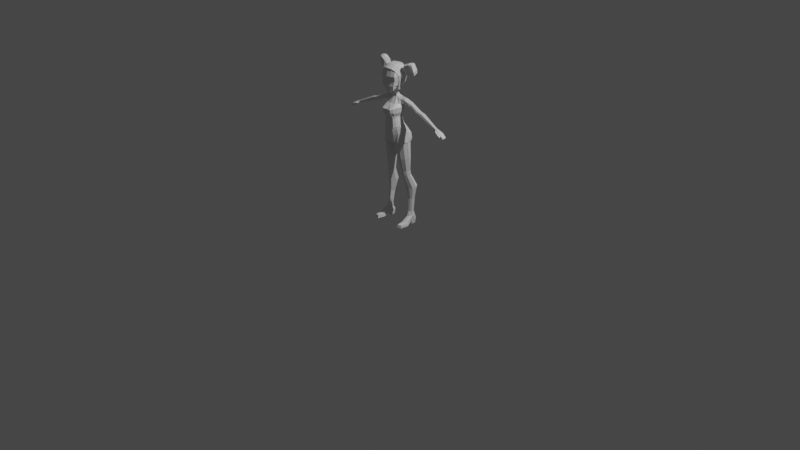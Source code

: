 # Source: basefemale.blend  (saved by Blender 3.2.14; exported with 4.5.12 LTS)
import bpy
from mathutils import Matrix  # noqa: F401  (used for matrix-valued properties, if any)

bpy.ops.wm.read_factory_settings(use_empty=True)
scene = bpy.context.scene
scene.name = 'Scene'

# ---- collections
col_collection = bpy.data.collections.new('Collection'); scene.collection.children.link(col_collection)
col_femaleimgref = bpy.data.collections.new('femaleimgref'); scene.collection.children.link(col_femaleimgref)

# ---- materials (node trees are filled in below, after node groups)
mat_material_001 = bpy.data.materials.new('Material.001')
mat_material_001.alpha_threshold = 0.0
mat_material_001.use_transparent_shadow = False
mat_material_001.line_color = (0.0, 0.0, 0.0, 1.0)

# ---- material node trees
mat_material_001.use_nodes = True; mat_material_001.node_tree.nodes.clear()
_N = mat_material_001.node_tree.nodes; _L = mat_material_001.node_tree.links
n0 = _N.new('ShaderNodeOutputMaterial'); n0.name = 'Material Output'; n0.location = (300, 300)
n1 = _N.new('ShaderNodeBsdfPrincipled'); n1.name = 'Principled BSDF'; n1.location = (10, 300)
n1.distribution = 'GGX'
n1.subsurface_method = 'RANDOM_WALK_SKIN'
n1.inputs[2].default_value = 0.4
n1.inputs[3].default_value = 1.45
n1.inputs[27].default_value = (0.0, 0.0, 0.0, 1.0)
n1.inputs[28].default_value = 1.0
_L.new(n1.outputs[0], n0.inputs[0])
n0.is_active_output = True

# ---- world
world_world = bpy.data.worlds.new('World'); scene.world = world_world
world_world.use_nodes = True; world_world.node_tree.nodes.clear()
_N = world_world.node_tree.nodes; _L = world_world.node_tree.links
n0 = _N.new('ShaderNodeOutputWorld'); n0.name = 'World Output'; n0.location = (300, 300)
n1 = _N.new('ShaderNodeBackground'); n1.name = 'Background'; n1.location = (10, 300)
n1.inputs[0].default_value = (0.05088, 0.05088, 0.05088, 1.0)
_L.new(n1.outputs[0], n0.inputs[0])
n0.is_active_output = True
world_world.color = (0.05088, 0.05088, 0.05088)
world_world.use_sun_shadow = False
world_world.sun_shadow_jitter_overblur = 0.0

# ---- cameras
cam_camera = bpy.data.cameras.new('Camera')
cam_camera.clip_end = 100.0
cam_camera.ortho_scale = 7.314

# ---- lights
light_light = bpy.data.lights.new('Light', 'POINT')
light_light.transmission_factor = 0.0
light_light.energy = 1000.0
light_light.shadow_soft_size = 0.1
light_light.shadow_maximum_resolution = 0.006
light_light.use_absolute_resolution = True

# ---- meshes
me_cube_001 = bpy.data.meshes.new('Cube.001')
me_cube_001.from_pydata([(0.6238, -0.01714, 0.3715), (0.4258, -0.1922, -0.7531), (0.6054, -0.2831, 0.3103), (0.439, -0.605, -0.7726), (0.0, -0.04894, -0.796), (0.0, -0.4471, 0.4286), (0.0, -0.8616, -0.8266), (0.0, -0.08623, 0.5121), (0.5638, -0.1069, -0.2548), (0.5492, -0.7153, -0.1758), (0.0, -1.055, -0.2787), (0.0, 0.04987, -0.3871), (0.5757, 0.095, -0.05397), (0.5329, -0.3136, -0.0005202), (0.0, -0.7317, 0.03925), (0.0, 0.1073, -0.1006), (0.3163, -0.861, -0.8203), (0.2026, -0.1156, 0.5255), (0.312, -0.06615, -0.7797), (0.21, -0.4066, 0.4547), (0.3206, -1.1, -0.2721), (0.333, 0.03041, -0.3558), (0.3402, -0.6728, 0.0276), (0.3391, 0.09398, -0.1018), (0.3062, -0.8676, -1.666), (0.6888, -0.4932, -1.521), (0.6627, 0.03679, -1.492), (0.2859, 0.165, -1.527), (0.0, 0.1688, -1.572), (0.0, -0.9168, -1.698), (0.3193, -0.8098, -2.013), (0.78, -0.4123, -1.829), (0.7722, 0.3105, -1.95), (0.3118, 0.4304, -2.04), (0.0, 0.4023, -2.033), (0.0, -0.8551, -2.031), (0.3116, -0.721, -2.552), (0.8283, -0.4106, -2.277), (0.8024, 0.3553, -2.307), (0.2203, 0.428, -2.447), (0.0, 0.3806, -2.47), (0.0, -0.6734, -2.567), (0.1579, -0.4815, 0.8276), (0.0, -0.4665, 0.7935), (0.0, -0.1494, 0.8423), (0.1292, -0.1916, 0.8452), (0.3032, -0.8276, 0.9046), (0.0, -0.9417, 0.8029), (0.5048, -0.8345, 2.186), (0.0, -0.9321, 2.292), (0.543, -0.3641, 1.436), (0.6115, -0.3265, 1.599), (0.4707, -0.9414, 1.23), (0.5694, -0.9337, 1.861), (0.5377, -0.8736, 1.591), (0.0, -1.056, 1.213), (0.0, -1.067, 1.845), (0.0, -1.003, 1.567), (0.8256, -0.02177, 0.3489), (0.8204, -0.2892, 0.2652), (0.7888, 0.03443, 0.1036), (0.7832, -0.295, 0.09264), (1.786, 0.05734, -0.151), (1.779, -0.1903, -0.1803), (1.743, 0.1124, -0.297), (1.733, -0.2323, -0.2925), (1.857, 0.05574, -0.1727), (1.849, -0.1778, -0.1877), (1.813, 0.1116, -0.3187), (1.806, -0.2196, -0.306), (1.943, 0.05351, -0.2141), (1.937, -0.1802, -0.2265), (1.901, 0.1104, -0.3513), (1.895, -0.2219, -0.3375), (3.433, -0.0982, -0.8433), (3.426, -0.2487, -0.8591), (3.402, -0.04297, -0.934), (3.397, -0.265, -0.9457), (3.873, -0.0376, -1.022), (3.876, -0.3598, -1.03), (3.846, -0.01373, -1.084), (3.811, -0.3481, -1.102), (3.486, -0.04129, -0.9527), (3.461, -0.2808, -0.982), (3.505, -0.08945, -0.8717), (3.502, -0.2874, -0.9154), (4.06, -0.03156, -1.2), (4.08, -0.3434, -1.17), (4.024, -0.004228, -1.234), (4.025, -0.3235, -1.229), (4.112, -0.03738, -1.273), (4.133, -0.3259, -1.263), (4.087, -0.01653, -1.308), (4.107, -0.3107, -1.339), (3.829, -0.4812, -1.06), (3.813, -0.4836, -1.078), (3.561, -0.4131, -1.003), (3.594, -0.4124, -0.949), (4.007, -0.3884, -1.157), (3.98, -0.3672, -1.186), (4.004, -0.4511, -1.187), (3.992, -0.4522, -1.202), (0.5221, -0.3032, -4.494), (0.8539, -0.1731, -4.475), (0.8386, 0.1748, -4.432), (0.4521, 0.1604, -4.439), (0.8613, -0.4561, -2.53), (0.842, 0.238, -2.499), (0.2409, 0.1856, -2.756), (0.3396, -0.677, -2.813), (0.5468, -0.2861, -4.667), (0.8766, -0.1563, -4.643), (0.8614, 0.1916, -4.6), (0.4772, 0.1776, -4.611), (0.5711, -0.2707, -4.81), (0.883, -0.1428, -4.762), (0.8686, 0.2052, -4.721), (0.5051, 0.1934, -4.759), (0.6949, -0.04592, -5.719), (1.109, 0.1245, -5.655), (1.091, 0.542, -5.527), (0.6084, 0.5277, -5.562), (0.9012, -0.1377, -7.576), (1.18, 0.03667, -7.58), (1.157, 0.3248, -7.576), (0.8474, 0.3064, -7.593), (0.7737, -0.07004, -7.842), (1.128, 0.03668, -7.859), (1.158, 0.4002, -7.779), (0.7792, 0.3896, -7.783), (0.8525, -0.5676, -7.887), (1.266, -0.4386, -7.882), (0.8165, -0.583, -8.097), (1.3, -0.4567, -8.071), (0.9185, -0.9967, -7.907), (1.186, -0.9235, -7.929), (0.9185, -1.041, -8.094), (1.186, -0.9682, -8.116), (0.8155, 0.03652, -6.41), (1.058, 0.1433, -6.396), (1.047, 0.3794, -6.391), (0.765, 0.3672, -6.406), (0.8722, -0.01737, -7.261), (1.089, 0.08094, -7.256), (1.079, 0.264, -7.254), (0.8275, 0.2534, -7.259), (1.198, 0.08512, 0.1457), (1.167, 0.07423, -0.03938), (1.161, -0.2002, -0.04232), (1.194, -0.1648, 0.09958), (2.243, -0.1926, -0.3085), (2.254, 0.04978, -0.2913), (2.206, 0.06798, -0.4479), (2.192, -0.235, -0.4378), (0.1659, -0.3934, 0.632), (0.0, -0.429, 0.6103), (0.0, -0.1549, 0.661), (0.1685, -0.1968, 0.6792), (0.535, -0.1766, -0.475), (0.5392, -0.6712, -0.5177), (0.0, -1.043, -0.5458), (0.0, 0.001356, -0.5226), (0.3087, -0.01828, -0.5014), (0.3144, -1.053, -0.531), (0.4024, -0.7465, -0.7772), (0.4471, -0.03805, 0.4076), (0.4786, -0.03034, -0.2966), (0.4545, 0.09448, -0.07845), (0.3954, -0.1291, -0.7591), (0.451, -0.3779, 0.3267), (0.4653, -0.929, -0.236), (0.4573, -0.4883, 0.01536), (0.5392, -0.6862, -1.573), (0.5205, 0.1055, -1.505), (0.5957, -0.6458, -1.886), (0.592, 0.391, -1.998), (0.5374, -0.6838, -2.446), (0.549, 0.4354, -2.429), (0.679, -0.2681, -4.488), (0.677, 0.2059, -4.43), (0.5911, 0.2901, -2.609), (0.5858, -0.6337, -2.689), (0.7028, -0.2511, -4.658), (0.7008, 0.2229, -4.6), (0.7186, -0.2366, -4.79), (0.7166, 0.2374, -4.732), (0.8907, 0.003815, -5.696), (0.889, 0.5812, -5.531), (1.041, -0.09468, -7.557), (1.035, 0.3514, -7.587), (0.9399, -0.01197, -7.849), (0.9387, 0.4094, -7.784), (1.05, -0.5037, -7.847), (1.05, -0.5156, -8.091), (1.049, -0.961, -7.918), (1.049, -1.006, -8.105), (0.9294, 0.4003, -6.397), (0.9301, 0.06965, -6.404), (0.9745, 0.01613, -7.258), (0.9742, 0.2804, -7.256), (0.4544, -0.9011, -0.5164), (0.4543, -0.09778, -0.4987), (0.6326, -0.1775, 0.4411), (0.4838, -0.4075, -0.7614), (0.6136, -0.4298, -0.1819), (0.578, -0.09983, -0.02573), (0.2559, -0.2404, 0.5088), (0.7759, -0.2294, -1.484), (0.8925, -0.07107, -1.804), (0.9804, -0.06461, -2.193), (0.0, -0.1432, -2.551), (0.1572, -0.1571, -2.601), (0.1471, -0.3277, 0.8631), (0.5974, -0.217, 1.62), (0.5322, -0.236, 1.457), (0.8397, -0.1327, 0.3752), (0.7649, -0.115, -0.02229), (1.799, -0.06359, -0.1093), (1.713, -0.05473, -0.3689), (1.872, -0.05357, -0.126), (1.785, -0.04855, -0.3882), (1.958, -0.05604, -0.1695), (1.874, -0.04994, -0.4156), (3.442, -0.1742, -0.8133), (3.383, -0.1418, -0.9906), (3.879, -0.2007, -1.011), (3.818, -0.1157, -1.11), (3.512, -0.1951, -0.8454), (3.459, -0.1399, -0.9945), (4.066, -0.2067, -1.182), (4.007, -0.1265, -1.217), (4.137, -0.1914, -1.271), (4.1, -0.1579, -1.335), (0.9605, -0.005927, -4.453), (0.4089, -0.0551, -4.465), (0.1685, -0.2246, -2.826), (1.013, -0.1692, -2.408), (0.9826, 0.01082, -4.62), (0.4343, -0.03784, -4.639), (0.9833, 0.02377, -4.731), (0.4645, -0.02183, -4.79), (1.242, 0.326, -5.6), (0.5541, 0.258, -5.658), (1.196, 0.1967, -7.592), (0.8107, 0.1151, -7.583), (1.158, 0.1823, -7.804), (0.7449, 0.1218, -7.8), (0.7332, 0.211, -6.41), (1.136, 0.2602, -6.39), (1.158, 0.1743, -7.253), (0.7989, 0.1235, -7.261), (1.146, -0.07583, -0.1348), (1.227, -0.04541, 0.1754), (2.27, -0.05968, -0.241), (2.171, -0.08952, -0.5249), (0.206, -0.2811, 0.6518), (0.5917, -0.4417, -0.4745), (0.3335, 0.0555, -1.344), (0.4439, -0.2023, 0.477), (0.9322, 0.03552, -8.149), (1.093, 0.07709, -8.149), (1.093, 0.2159, -8.149), (1.093, 0.3755, -8.149), (0.9322, 0.3823, -8.149), (0.8153, 0.3678, -8.149), (0.7902, 0.1716, -8.149), (0.7902, -0.01409, -8.149), (0.9322, 0.1911, -8.149), (0.0, -0.9079, -1.516), (0.3588, -0.8539, -1.47), (0.6225, -0.5302, -1.347), (0.5971, -0.0686, -1.306), (0.0, 0.06657, -1.381), (0.4947, -0.004787, -1.32), (0.5161, -0.6981, -1.397), (0.6906, -0.3005, -1.306), (0.3116, -0.02981, -0.9853), (0.3241, -0.8468, -1.038), (0.4516, -0.1533, -0.9553), (0.0, -0.01478, -1.014), (0.0, -0.869, -1.058), (0.4695, -0.5767, -0.9799), (0.3996, -0.09092, -0.965), (0.4124, -0.7236, -1.001), (0.5206, -0.3712, -0.9583), (0.2834, -1.023, 1.85), (0.1583, -0.9031, 0.836), (0.2739, -0.9578, 1.587), (0.2556, -0.8941, 2.276), (0.06746, -0.1677, 0.8439), (0.2515, -1.014, 1.222), (0.8606, -0.3023, -3.614), (0.3534, 0.1706, -3.646), (0.8474, 0.2024, -3.574), (0.4306, -0.4731, -3.711), (0.6412, 0.2431, -3.603), (0.6332, -0.4342, -3.671), (0.2925, -0.1328, -3.687), (1.002, -0.07812, -3.56), (0.8116, 0.2078, -2.533), (0.3483, -0.6312, -2.816), (0.8293, -0.4282, -2.563), (0.2575, 0.1601, -2.762), (0.5804, 0.2558, -2.631), (0.5753, -0.5911, -2.705), (0.1907, -0.216, -2.826), (0.9705, -0.1644, -2.453), (0.0, -0.8945, -1.477), (0.5914, -0.5342, -1.323), (0.4746, -0.02431, -1.3), (0.4953, -0.6954, -1.369), (0.6553, -0.3122, -1.285), (0.3336, 0.03494, -1.324), (0.3577, -0.8426, -1.433), (0.5671, -0.08672, -1.286), (0.0, 0.04641, -1.362), (0.3113, -0.05174, -0.8619), (0.3189, -0.8549, -0.9066), (0.4345, -0.1767, -0.834), (0.0, -0.0354, -0.8834), (0.0, -0.8643, -0.9183), (0.4495, -0.5936, -0.8554), (0.3955, -0.1139, -0.8415), (0.4049, -0.7371, -0.8668), (0.4968, -0.393, -0.8401), (0.0, -0.8488, -0.9253), (0.4457, -0.5866, -0.8638), (0.3928, -0.1235, -0.8503), (0.402, -0.7252, -0.8753), (0.4915, -0.3928, -0.8487), (0.3113, -0.06358, -0.87), (0.3189, -0.8391, -0.9136), (0.431, -0.1841, -0.843), (0.0, -0.04788, -0.8911), (1.198, 0.0746, 0.137), (1.164, -0.1893, -0.03691), (1.169, 0.0646, -0.0342), (1.194, -0.1565, 0.0943), (1.15, -0.07421, -0.1225), (1.225, -0.04611, 0.1645), (0.6311, -0.3669, 1.607), (0.5214, -0.4838, 1.301), (0.6027, -0.1923, 1.65), (0.4882, -0.1467, 1.367), (0.6632, -0.3171, 1.576), (0.5948, -0.3547, 1.413), (0.6491, -0.2076, 1.597), (0.5839, -0.2266, 1.434), (0.6294, -0.6481, 1.885), (0.5977, -0.5433, 1.572), (0.2512, -0.6102, 2.508), (0.0, -0.6249, 2.527), (0.06703, -0.1497, 0.8224), (0.1348, -0.1769, 0.8231), (0.0, -0.2039, 2.58), (0.2662, 0.06856, 2.474), (0.5733, -0.1464, 2.233), (0.5939, -0.2323, 2.242), (0.6087, -0.3003, 2.215), (0.2642, -0.9149, 2.315), (0.0, -0.9538, 2.332), (0.5266, -0.8515, 2.217), (0.0, 0.3177, 1.829), (0.0, 0.3345, 2.121), (0.2994, 0.2843, 2.101), (0.634, -0.04138, 2.017), (0.6198, -0.0333, 1.93), (0.2923, 0.2828, 1.809), (0.0, 0.2757, 1.34), (0.4069, 0.1593, 1.325), (0.221, 0.2409, 1.335), (0.6903, -0.4754, 1.929), (0.6646, -0.2246, 1.873), (0.6609, -0.2184, 1.874), (0.5076, -0.1431, 1.352), (0.0, 0.1189, 2.477), (0.0, -0.1307, 0.8211), (0.23, -0.2339, 2.573), (0.6587, -0.6608, 1.901), (0.623, -0.5599, 1.587), (0.5033, -0.5216, 0.9778), (0.4978, -0.5142, 0.9887), (0.5065, -0.3956, 0.9884), (0.5179, -0.3989, 0.9863), (0.3396, -0.4827, 1.064), (0.4281, -0.8933, 1.063), (0.0, -0.9991, 1.008), (0.3176, -0.2372, 1.115), (0.2259, -0.9673, 1.023), (0.267, -0.9725, 1.452), (0.3927, -0.9195, 1.595), (0.2789, -0.9865, 1.708), (0.142, -0.978, 1.577), (0.1582, -0.9944, 1.658), (0.2227, -0.9939, 1.701), (0.3763, -0.9338, 1.515), (0.3276, -0.9503, 1.475), (0.203, -0.9812, 1.462), (0.1503, -0.9851, 1.517), (0.3658, -0.9559, 1.673), (0.3916, -0.9307, 1.621), (0.4974, -0.2891, 2.464), (0.5486, -0.5476, 2.361), (0.551, 0.1683, 2.052), (0.5188, 0.2001, 1.764), (0.6792, -0.2628, 1.991), (0.6487, -0.372, 1.61), (0.6244, -0.1894, 1.642), (0.4299, -0.02547, 2.437), (0.8514, -0.2385, 2.046), (0.7849, -0.01568, 2.07), (0.8217, -0.1938, 1.928), (0.7635, -0.2077, 2.288), (0.7802, -0.2762, 2.262), (0.7785, -0.01555, 1.979), (0.8455, -0.2049, 1.942), (0.7434, -0.1213, 2.278), (1.45, -0.00107, 2.254), (0.9946, -0.3766, 2.017), (0.8681, 0.1836, 2.051), (1.007, -0.1923, 1.864), (0.7766, -0.2808, 2.589), (0.8283, -0.4423, 2.497), (0.9233, 0.1167, 1.924), (1.025, -0.2955, 1.885), (0.742, -0.04736, 2.516), (1.28, -0.2804, 2.137), (1.156, 0.2583, 2.217), (1.253, -0.1055, 1.882), (1.137, -0.206, 2.739), (1.169, -0.3663, 2.644), (1.137, 0.2195, 1.968), (1.276, -0.1993, 1.902), (1.088, 0.02741, 2.699), (1.495, -0.1992, 2.194), (1.338, 0.2414, 2.261), (1.411, -0.06069, 1.985), (1.336, -0.1357, 2.744), (1.369, -0.2726, 2.664), (1.349, 0.2178, 2.055), (1.433, -0.13, 1.988), (1.283, 0.05773, 2.712), (0.3445, -0.9382, 1.589), (0.1927, -0.9711, 1.581), (0.2715, -0.9591, 1.515), (0.3195, -0.9502, 1.528), (0.2189, -0.969, 1.524), (0.3223, -0.9444, 1.589), (0.2265, -0.9656, 1.584), (0.2727, -0.9585, 1.55), (0.2759, -0.9696, 1.637), (0.3042, -0.9496, 1.564), (0.2395, -0.9638, 1.552), (0.3134, -0.9553, 1.622), (0.233, -0.9741, 1.623)], [], [(275, 270, 25, 207), (2, 13, 61, 59), (167, 165, 0, 12), (155, 154, 42, 43), (22, 19, 5, 14), (163, 20, 10, 160), (201, 166, 8, 158), (256, 204, 9, 159), (20, 22, 14, 10), (166, 167, 12, 8), (204, 205, 13, 9), (11, 15, 23, 21), (170, 171, 22, 20), (161, 11, 21, 162), (200, 170, 20, 163), (171, 169, 19, 22), (258, 206, 19, 169), (15, 7, 17, 23), (269, 268, 29, 24), (28, 27, 33, 34), (24, 29, 35, 30), (274, 269, 24, 172), (273, 271, 26, 173), (272, 257, 27, 28), (30, 35, 41, 36), (208, 31, 37, 209), (172, 24, 30, 174), (173, 26, 32, 175), (207, 25, 31, 208), (298, 291, 103, 233), (210, 211, 36, 41), (34, 33, 39, 40), (174, 30, 36, 176), (175, 32, 38, 177), (56, 285, 288, 49), (157, 156, 44, 289), (255, 157, 45, 212), (384, 341, 52, 385), (43, 42, 286, 47), (386, 388, 290, 55), (50, 214, 347, 345), (53, 285, 391, 399, 400, 390, 54), (54, 390, 395, 396, 389, 290, 52), (52, 341, 340, 349, 54), (54, 349, 348, 53), (212, 45, 343, 387), (336, 334, 62, 64), (202, 2, 59, 215), (205, 12, 60, 216), (12, 0, 58, 60), (64, 62, 66, 68), (337, 335, 65, 63), (339, 337, 63, 217), (338, 336, 64, 218), (67, 69, 73, 71), (63, 65, 69, 67), (217, 63, 67, 219), (218, 64, 68, 220), (254, 153, 73, 222), (219, 67, 71, 221), (220, 68, 72, 222), (68, 66, 70, 72), (228, 82, 80, 226), (151, 152, 72, 70), (153, 150, 71, 73), (226, 80, 88, 230), (82, 84, 78, 80), (94, 95, 101, 100), (227, 85, 79, 225), (223, 75, 85, 227), (75, 77, 83, 85), (76, 74, 84, 82), (224, 76, 82, 228), (87, 89, 93, 91), (80, 78, 86, 88), (79, 81, 89, 87), (225, 79, 87, 229), (232, 231, 91, 93), (229, 87, 91, 231), (230, 88, 92, 232), (88, 86, 90, 92), (97, 96, 95, 94), (85, 83, 96, 97), (79, 85, 97, 94), (83, 81, 95, 96), (99, 98, 100, 101), (95, 81, 99, 101), (81, 79, 98, 99), (79, 94, 100, 98), (179, 104, 112, 183), (297, 292, 105, 234), (296, 294, 102, 178), (295, 293, 104, 179), (177, 38, 107, 180), (176, 36, 109, 181), (211, 39, 108, 235), (209, 37, 106, 236), (238, 113, 117, 240), (178, 102, 110, 182), (234, 105, 113, 238), (233, 103, 111, 237), (185, 116, 120, 187), (237, 111, 115, 239), (183, 112, 116, 185), (182, 110, 114, 184), (249, 143, 123, 243), (184, 114, 118, 186), (240, 117, 121, 242), (239, 115, 119, 241), (197, 139, 119, 186), (248, 140, 120, 241), (196, 141, 121, 187), (247, 138, 118, 242), (244, 125, 129, 246), (199, 144, 124, 189), (250, 145, 125, 244), (245, 127, 260, 261), (243, 123, 127, 245), (189, 124, 128, 191), (122, 126, 132, 130), (130, 132, 136, 134), (188, 122, 130, 192), (127, 123, 131, 133), (190, 127, 133, 193), (194, 134, 136, 195), (192, 130, 134, 194), (133, 131, 135, 137), (193, 133, 137, 195), (250, 142, 138, 247), (199, 145, 141, 196), (249, 144, 140, 248), (198, 143, 139, 197), (249, 243, 124, 144), (199, 189, 125, 145), (250, 244, 122, 142), (198, 142, 122, 188), (253, 151, 70, 221), (216, 60, 147, 251), (215, 59, 149, 252), (59, 61, 148, 149), (60, 58, 146, 147), (223, 74, 151, 253), (77, 75, 150, 153), (74, 76, 152, 151), (224, 77, 153, 254), (206, 17, 157, 255), (17, 7, 156, 157), (5, 19, 154, 155), (164, 200, 163, 16), (4, 161, 162, 18), (203, 256, 159, 3), (168, 201, 158, 1), (16, 163, 160, 6), (18, 162, 201, 168), (3, 159, 200, 164), (142, 198, 197, 138), (144, 199, 196, 140), (132, 193, 195, 136), (131, 192, 194, 135), (135, 194, 195, 137), (126, 190, 193, 132), (123, 188, 192, 131), (125, 189, 191, 129), (127, 190, 259, 260), (140, 196, 187, 120), (138, 197, 186, 118), (115, 184, 186, 119), (111, 182, 184, 115), (113, 183, 185, 117), (117, 185, 187, 121), (103, 178, 182, 111), (37, 176, 181, 106), (39, 177, 180, 108), (292, 295, 179, 105), (291, 296, 178, 103), (105, 179, 183, 113), (33, 175, 177, 39), (31, 174, 176, 37), (27, 173, 175, 33), (25, 172, 174, 31), (257, 273, 173, 27), (270, 274, 172, 25), (202, 258, 169, 2), (13, 2, 169, 171), (159, 9, 170, 200), (9, 13, 171, 170), (21, 23, 167, 166), (162, 21, 166, 201), (23, 17, 165, 167), (0, 165, 258, 202), (129, 191, 263, 264), (1, 158, 256, 203), (19, 206, 255, 154), (76, 224, 254, 152), (75, 223, 253, 150), (58, 215, 252, 146), (61, 216, 251, 148), (150, 253, 221, 71), (143, 249, 248, 139), (145, 250, 247, 141), (124, 243, 245, 128), (191, 128, 262, 263), (122, 244, 246, 126), (141, 247, 242, 121), (139, 248, 241, 119), (116, 239, 241, 120), (114, 240, 242, 118), (112, 237, 239, 116), (104, 233, 237, 112), (102, 234, 238, 110), (110, 238, 240, 114), (38, 209, 236, 107), (36, 211, 235, 109), (294, 297, 234, 102), (89, 230, 232, 93), (86, 229, 231, 90), (92, 90, 231, 232), (78, 225, 229, 86), (77, 224, 228, 83), (74, 223, 227, 84), (84, 227, 225, 78), (81, 226, 230, 89), (83, 228, 226, 81), (69, 220, 222, 73), (66, 219, 221, 70), (152, 254, 222, 72), (65, 218, 220, 69), (62, 217, 219, 66), (335, 338, 218, 65), (334, 339, 217, 62), (13, 205, 216, 61), (0, 202, 215, 58), (384, 387, 343, 341), (288, 48, 361, 359), (154, 255, 212, 42), (40, 39, 211, 210), (293, 298, 233, 104), (26, 207, 208, 32), (32, 208, 209, 38), (165, 17, 206, 258), (8, 12, 205, 204), (158, 8, 204, 256), (271, 275, 207, 26), (198, 188, 123, 143), (267, 261, 260, 259), (265, 267, 259, 266), (264, 263, 267, 265), (263, 262, 261, 267), (126, 246, 265, 266), (190, 126, 266, 259), (128, 245, 261, 262), (246, 129, 264, 265), (314, 311, 275, 271), (308, 310, 274, 270), (312, 309, 273, 257), (315, 312, 257, 272), (309, 314, 271, 273), (310, 313, 269, 274), (313, 307, 268, 269), (311, 308, 270, 275), (329, 326, 281, 284), (331, 325, 280, 277), (328, 331, 277, 283), (327, 332, 278, 282), (333, 330, 276, 279), (330, 327, 282, 276), (326, 328, 283, 281), (332, 329, 284, 278), (388, 286, 46, 385), (340, 342, 407, 406), (348, 349, 379, 378), (290, 389, 397, 398, 392, 57, 55), (288, 285, 53, 48), (49, 288, 359, 360), (286, 42, 46), (48, 348, 378, 361), (287, 450, 454, 448), (379, 349, 381, 380), (289, 45, 157), (342, 343, 374, 407), (343, 45, 353, 374), (299, 306, 298, 293), (300, 305, 297, 294), (301, 304, 296, 291), (302, 303, 295, 292), (303, 299, 293, 295), (304, 300, 294, 296), (305, 302, 292, 297), (306, 301, 291, 298), (236, 106, 301, 306), (235, 108, 302, 305), (181, 109, 300, 304), (180, 107, 299, 303), (108, 180, 303, 302), (106, 181, 304, 301), (109, 235, 305, 300), (107, 236, 306, 299), (284, 281, 308, 311), (277, 280, 307, 313), (283, 277, 313, 310), (282, 278, 314, 309), (279, 276, 312, 315), (276, 282, 309, 312), (281, 283, 310, 308), (278, 284, 311, 314), (1, 203, 324, 318), (3, 164, 323, 321), (18, 168, 322, 316), (4, 18, 316, 319), (168, 1, 318, 322), (164, 16, 317, 323), (16, 6, 320, 317), (203, 3, 321, 324), (318, 324, 329, 332), (321, 323, 328, 326), (316, 322, 327, 330), (319, 316, 330, 333), (322, 318, 332, 327), (323, 317, 331, 328), (317, 320, 325, 331), (324, 321, 326, 329), (146, 252, 339, 334), (148, 251, 338, 335), (251, 147, 336, 338), (252, 149, 337, 339), (149, 148, 335, 337), (147, 146, 334, 336), (50, 51, 340, 341), (51, 213, 342, 340), (214, 50, 341, 343), (213, 214, 343, 342), (346, 344, 345, 347), (51, 50, 345, 344), (214, 213, 346, 347), (213, 51, 344, 346), (289, 44, 376, 352), (403, 364, 355, 408), (348, 48, 53), (45, 289, 352, 353), (371, 402, 361, 378), (401, 377, 350, 402), (353, 352, 370, 369), (357, 358, 413, 412), (402, 350, 359, 361), (363, 364, 367, 362), (362, 367, 370, 368), (405, 372, 415, 409), (404, 407, 374, 369), (358, 405, 409, 413), (356, 357, 412, 416), (408, 355, 377, 401), (359, 350, 351, 360), (370, 367, 404, 369), (350, 377, 354, 351), (367, 364, 403, 404), (377, 355, 375, 354), (355, 364, 363, 375), (370, 352, 376, 368), (374, 353, 369), (378, 379, 406, 371), (381, 382, 383, 380), (349, 340, 382, 381), (406, 379, 380, 383), (340, 406, 383, 382), (290, 388, 385, 52), (42, 212, 387, 384), (47, 286, 388, 386), (42, 384, 385, 46), (392, 393, 394, 391, 285, 56, 57), (389, 396, 395, 390, 442, 445, 444), (392, 398, 397, 389, 444, 446, 443), (390, 400, 399, 442), (358, 357, 401, 402), (365, 366, 404, 403), (372, 405, 371, 406), (366, 373, 407, 404), (405, 358, 402, 371), (356, 365, 403, 408), (357, 356, 408, 401), (373, 372, 406, 407), (412, 413, 422, 421), (409, 415, 424, 418), (413, 409, 418, 422), (416, 412, 421, 425), (372, 373, 411, 415), (365, 356, 416, 410), (373, 366, 414, 411), (366, 365, 410, 414), (422, 418, 426, 430), (425, 421, 429, 433), (423, 419, 427, 431), (420, 423, 431, 428), (415, 411, 420, 424), (410, 416, 425, 419), (411, 414, 423, 420), (414, 410, 419, 423), (431, 427, 435, 439), (428, 431, 439, 436), (427, 433, 441, 435), (432, 428, 436, 440), (418, 424, 432, 426), (421, 422, 430, 429), (424, 420, 428, 432), (419, 425, 433, 427), (417, 435, 441, 437), (417, 434, 440, 436), (435, 417, 436, 439), (434, 417, 437, 438), (433, 429, 437, 441), (430, 426, 434, 438), (426, 432, 440, 434), (429, 430, 438, 437), (444, 445, 442, 447, 451, 449), (443, 446, 444, 449, 452, 448), (442, 399, 391, 450, 453, 447), (443, 393, 392), (449, 451, 447, 287), (448, 452, 449, 287), (447, 453, 450, 287), (448, 454, 450, 391, 394, 393, 443)])
_uv = me_cube_001.uv_layers.new(name='UVMap')
_uv.uv.foreach_set('vector', [0.382, 0.5917, 0.3823, 0.6628, 0.3755, 0.6628, 0.3755, 0.5917, 0.6067, 0.6485, 0.5632, 0.6628, 0.5784, 0.6425, 0.6067, 0.6425, 0.5632, 0.4761, 0.614, 0.4761, 0.614, 0.5409, 0.5632, 0.5409, 0.625, 0.871, 0.625, 0.8239, 0.625, 0.8195, 0.625, 0.8698, 0.5632, 0.8199, 0.625, 0.8291, 0.625, 0.8724, 0.5657, 0.8736, 0.4521, 0.8199, 0.502, 0.8199, 0.5084, 0.8741, 0.4578, 0.8731, 0.4459, 0.4761, 0.4918, 0.4761, 0.4854, 0.5192, 0.442, 0.5192, 0.4379, 0.5917, 0.4787, 0.5917, 0.4819, 0.6628, 0.4399, 0.6628, 0.502, 0.8199, 0.5632, 0.8199, 0.5657, 0.8736, 0.5084, 0.8741, 0.4918, 0.4761, 0.5632, 0.4761, 0.5632, 0.5409, 0.4854, 0.5192, 0.4787, 0.5917, 0.5632, 0.5917, 0.5632, 0.6628, 0.4819, 0.6628, 0.5061, 0.3752, 0.5626, 0.3751, 0.5632, 0.4143, 0.502, 0.4143, 0.4894, 0.7334, 0.5632, 0.7334, 0.5632, 0.8199, 0.502, 0.8199, 0.4558, 0.3753, 0.5061, 0.3752, 0.502, 0.4143, 0.4521, 0.4143, 0.4444, 0.7334, 0.4894, 0.7334, 0.502, 0.8199, 0.4521, 0.8199, 0.5632, 0.7334, 0.6067, 0.7329, 0.625, 0.8291, 0.5632, 0.8199, 0.6738, 0.6064, 0.7204, 0.6204, 0.7259, 0.7392, 0.6679, 0.7267, 0.5626, 0.3751, 0.625, 0.3757, 0.625, 0.4078, 0.5632, 0.4143, 0.3836, 0.8199, 0.3856, 0.8743, 0.3768, 0.8735, 0.3756, 0.8199, 0.3768, 0.3751, 0.3756, 0.4143, 0.375, 0.4158, 0.375, 0.3757, 0.3756, 0.8199, 0.3768, 0.8735, 0.375, 0.8733, 0.375, 0.8147, 0.3828, 0.7334, 0.3836, 0.8199, 0.3756, 0.8199, 0.3756, 0.7334, 0.3829, 0.4761, 0.3825, 0.5192, 0.3755, 0.5192, 0.3756, 0.4761, 0.3854, 0.3751, 0.3836, 0.4143, 0.3756, 0.4143, 0.3768, 0.3751, 0.375, 0.8147, 0.375, 0.8733, 0.375, 0.8751, 0.375, 0.7838, 0.375, 0.5917, 0.375, 0.6628, 0.375, 0.6628, 0.375, 0.5917, 0.3756, 0.7334, 0.3756, 0.8199, 0.375, 0.8147, 0.375, 0.7334, 0.3756, 0.4761, 0.3755, 0.5192, 0.375, 0.5192, 0.375, 0.4761, 0.3755, 0.5917, 0.3755, 0.6628, 0.375, 0.6628, 0.375, 0.5917, 0.375, 0.5917, 0.375, 0.6628, 0.375, 0.6628, 0.375, 0.5917, 0.2508, 0.6272, 0.2796, 0.6171, 0.2862, 0.7072, 0.2491, 0.7585, 0.375, 0.3757, 0.375, 0.4158, 0.375, 0.4243, 0.375, 0.3766, 0.375, 0.7334, 0.375, 0.8147, 0.375, 0.7838, 0.375, 0.7334, 0.375, 0.4761, 0.375, 0.5192, 0.375, 0.5192, 0.375, 0.4761, 0.625, 0.8743, 0.625, 0.8495, 0.625, 0.8494, 0.625, 0.8736, 0.625, 0.4087, 0.625, 0.3765, 0.625, 0.3769, 0.625, 0.3906, 0.7204, 0.637, 0.7204, 0.5397, 0.7204, 0.5587, 0.7204, 0.6495, 0.7204, 0.728, 0.7204, 0.7249, 0.7204, 0.7245, 0.7204, 0.7245, 0.625, 0.8698, 0.625, 0.8195, 0.625, 0.8516, 0.625, 0.8738, 0.625, 0.8739, 0.625, 0.8507, 0.625, 0.8498, 0.625, 0.8741, 0.7204, 0.702, 0.7204, 0.6734, 0.7204, 0.6734, 0.7204, 0.702, 0.625, 0.8221, 0.625, 0.8495, 0.625, 0.8492, 0.625, 0.8416, 0.625, 0.8378, 0.625, 0.8363, 0.625, 0.8208, 0.625, 0.8208, 0.625, 0.8363, 0.625, 0.8379, 0.625, 0.8427, 0.625, 0.8492, 0.625, 0.8498, 0.625, 0.8255, 0.7204, 0.7245, 0.7204, 0.7249, 0.7204, 0.7104, 0.7204, 0.7163, 0.7204, 0.7245, 0.7204, 0.7245, 0.7204, 0.7163, 0.7206, 0.7248, 0.7208, 0.7249, 0.7204, 0.6495, 0.7204, 0.5587, 0.7204, 0.6499, 0.7204, 0.6497, 0.5836, 0.5409, 0.6176, 0.5409, 0.6176, 0.5409, 0.5836, 0.5409, 0.625, 0.5917, 0.6067, 0.6485, 0.6067, 0.6425, 0.625, 0.5917, 0.5632, 0.5917, 0.5632, 0.5409, 0.5836, 0.5409, 0.5632, 0.5917, 0.5632, 0.5409, 0.614, 0.5409, 0.6176, 0.5409, 0.5836, 0.5409, 0.5836, 0.5409, 0.6176, 0.5409, 0.6176, 0.5409, 0.5836, 0.5409, 0.6067, 0.6425, 0.5784, 0.6425, 0.5784, 0.6425, 0.6067, 0.6425, 0.6244, 0.5935, 0.6067, 0.6425, 0.6067, 0.6425, 0.6244, 0.5935, 0.5632, 0.5917, 0.5836, 0.5409, 0.5836, 0.5409, 0.5632, 0.5917, 0.6067, 0.6425, 0.5784, 0.6425, 0.5784, 0.6425, 0.6067, 0.6425, 0.6067, 0.6425, 0.5784, 0.6425, 0.5784, 0.6425, 0.6067, 0.6425, 0.6244, 0.5935, 0.6067, 0.6425, 0.6067, 0.6425, 0.625, 0.5917, 0.5632, 0.5917, 0.5836, 0.5409, 0.5836, 0.5409, 0.5632, 0.5917, 0.5671, 0.5917, 0.5804, 0.6378, 0.5784, 0.6425, 0.5632, 0.5917, 0.625, 0.5917, 0.6067, 0.6425, 0.6067, 0.6425, 0.625, 0.5917, 0.5632, 0.5917, 0.5836, 0.5409, 0.5836, 0.5409, 0.5632, 0.5917, 0.5836, 0.5409, 0.6176, 0.5409, 0.6176, 0.5409, 0.5836, 0.5409, 0.582, 0.5917, 0.5865, 0.5637, 0.5864, 0.5637, 0.582, 0.5917, 0.6145, 0.5452, 0.5849, 0.5456, 0.5836, 0.5409, 0.6176, 0.5409, 0.5804, 0.6378, 0.605, 0.6381, 0.6067, 0.6425, 0.5784, 0.6425, 0.582, 0.5917, 0.5864, 0.5637, 0.5864, 0.5637, 0.582, 0.5917, 0.5865, 0.5637, 0.6005, 0.5631, 0.6005, 0.5631, 0.5864, 0.5637, 0.5953, 0.6209, 0.582, 0.6191, 0.582, 0.6191, 0.5953, 0.6209, 0.6058, 0.5917, 0.5953, 0.6209, 0.6058, 0.6224, 0.6058, 0.5917, 0.6058, 0.5917, 0.5988, 0.6214, 0.5953, 0.6209, 0.6058, 0.5917, 0.5988, 0.6214, 0.5879, 0.6199, 0.5821, 0.6191, 0.5953, 0.6209, 0.5898, 0.5632, 0.603, 0.5614, 0.6005, 0.5631, 0.5865, 0.5637, 0.582, 0.5917, 0.5898, 0.5632, 0.5865, 0.5637, 0.582, 0.5917, 0.6058, 0.6224, 0.582, 0.6191, 0.582, 0.6191, 0.6058, 0.6224, 0.5864, 0.5637, 0.6005, 0.5631, 0.6005, 0.5631, 0.5864, 0.5637, 0.6058, 0.6224, 0.582, 0.6191, 0.582, 0.6191, 0.6058, 0.6224, 0.6058, 0.5917, 0.6058, 0.6224, 0.6058, 0.6224, 0.6058, 0.5917, 0.582, 0.5917, 0.6058, 0.5917, 0.6058, 0.6224, 0.582, 0.6191, 0.6058, 0.5917, 0.6058, 0.6224, 0.6058, 0.6224, 0.6058, 0.5917, 0.582, 0.5917, 0.5864, 0.5637, 0.5864, 0.5637, 0.582, 0.5917, 0.5864, 0.5637, 0.6005, 0.5631, 0.6005, 0.5631, 0.5864, 0.5637, 0.5952, 0.6209, 0.582, 0.6191, 0.582, 0.6191, 0.5953, 0.6209, 0.5953, 0.6209, 0.5821, 0.6191, 0.582, 0.6191, 0.5952, 0.6209, 0.6058, 0.6224, 0.5953, 0.6209, 0.5952, 0.6209, 0.5953, 0.6209, 0.5821, 0.6191, 0.582, 0.6191, 0.582, 0.6191, 0.582, 0.6191, 0.582, 0.6191, 0.6058, 0.6224, 0.5953, 0.6209, 0.582, 0.6191, 0.582, 0.6191, 0.582, 0.6191, 0.582, 0.6191, 0.582, 0.6191, 0.582, 0.6191, 0.6058, 0.6224, 0.6058, 0.6224, 0.582, 0.6191, 0.6058, 0.6224, 0.5953, 0.6209, 0.5953, 0.6209, 0.6058, 0.6224, 0.375, 0.4761, 0.375, 0.5192, 0.375, 0.5192, 0.375, 0.4761, 0.2796, 0.6171, 0.2796, 0.5335, 0.2796, 0.5323, 0.2796, 0.6171, 0.375, 0.7334, 0.375, 0.7838, 0.375, 0.7838, 0.375, 0.7334, 0.375, 0.4761, 0.375, 0.5192, 0.375, 0.5192, 0.375, 0.4761, 0.375, 0.4761, 0.375, 0.5192, 0.375, 0.5192, 0.375, 0.4761, 0.375, 0.7334, 0.375, 0.7838, 0.375, 0.7838, 0.375, 0.7334, 0.2796, 0.6171, 0.2828, 0.5333, 0.2797, 0.5349, 0.2796, 0.6171, 0.375, 0.5917, 0.375, 0.6628, 0.375, 0.6628, 0.375, 0.5917, 0.2796, 0.6171, 0.2796, 0.5324, 0.2796, 0.5323, 0.2796, 0.6171, 0.375, 0.7334, 0.375, 0.7838, 0.375, 0.7838, 0.375, 0.7334, 0.2796, 0.6171, 0.2796, 0.5323, 0.2796, 0.5324, 0.2796, 0.6171, 0.375, 0.5917, 0.375, 0.6628, 0.375, 0.6628, 0.375, 0.5917, 0.375, 0.4761, 0.375, 0.5192, 0.3606, 0.5353, 0.3725, 0.4798, 0.375, 0.5917, 0.375, 0.6628, 0.375, 0.6628, 0.375, 0.5917, 0.375, 0.4761, 0.375, 0.5192, 0.375, 0.5192, 0.375, 0.4761, 0.375, 0.7334, 0.375, 0.7838, 0.375, 0.7838, 0.375, 0.7334, 0.3585, 0.5954, 0.3465, 0.6225, 0.3452, 0.6173, 0.3554, 0.5953, 0.375, 0.7334, 0.375, 0.7838, 0.375, 0.7838, 0.375, 0.7334, 0.2796, 0.6171, 0.2796, 0.5323, 0.2869, 0.5347, 0.2796, 0.6171, 0.375, 0.5917, 0.375, 0.6628, 0.3652, 0.6548, 0.3724, 0.5955, 0.3263, 0.6672, 0.3516, 0.6352, 0.3652, 0.6548, 0.3262, 0.6845, 0.3663, 0.5954, 0.3477, 0.5564, 0.3606, 0.5353, 0.3724, 0.5955, 0.3247, 0.5433, 0.293, 0.5486, 0.2869, 0.5347, 0.3236, 0.5286, 0.2867, 0.6146, 0.3032, 0.6866, 0.299, 0.7079, 0.2796, 0.6171, 0.2992, 0.6103, 0.3037, 0.5732, 0.3037, 0.5732, 0.2992, 0.6103, 0.3261, 0.5618, 0.3444, 0.5701, 0.3437, 0.5756, 0.3266, 0.5692, 0.2957, 0.6115, 0.3007, 0.5662, 0.3037, 0.5732, 0.2992, 0.6103, 0.3554, 0.5953, 0.3554, 0.6142, 0.3554, 0.6142, 0.3554, 0.5953, 0.3554, 0.5953, 0.3452, 0.6173, 0.3554, 0.6142, 0.3554, 0.5953, 0.3266, 0.5692, 0.3437, 0.5756, 0.3554, 0.5765, 0.3266, 0.5692, 0.3099, 0.6499, 0.2992, 0.6583, 0.2992, 0.6583, 0.2992, 0.6583, 0.2992, 0.6583, 0.2992, 0.6583, 0.2992, 0.6583, 0.2992, 0.6583, 0.3266, 0.6368, 0.3099, 0.6499, 0.2992, 0.6583, 0.3266, 0.6368, 0.3554, 0.6142, 0.3452, 0.6173, 0.3554, 0.6142, 0.3554, 0.6142, 0.3266, 0.6368, 0.3554, 0.6142, 0.3554, 0.6142, 0.3266, 0.6368, 0.3187, 0.643, 0.2992, 0.6583, 0.2992, 0.6583, 0.3187, 0.643, 0.3266, 0.6368, 0.2992, 0.6583, 0.2992, 0.6583, 0.3187, 0.643, 0.3554, 0.6142, 0.3554, 0.6142, 0.3391, 0.627, 0.3391, 0.627, 0.3266, 0.6368, 0.3554, 0.6142, 0.3391, 0.627, 0.3187, 0.643, 0.2957, 0.6115, 0.3085, 0.6599, 0.3032, 0.6866, 0.2867, 0.6146, 0.3261, 0.5618, 0.3007, 0.5662, 0.293, 0.5486, 0.3247, 0.5433, 0.3585, 0.5954, 0.3444, 0.5701, 0.3477, 0.5564, 0.3663, 0.5954, 0.3266, 0.6454, 0.3465, 0.6225, 0.3516, 0.6352, 0.3263, 0.6672, 0.3585, 0.5954, 0.3554, 0.5953, 0.3437, 0.5756, 0.3444, 0.5701, 0.3261, 0.5618, 0.3266, 0.5692, 0.3037, 0.5732, 0.3007, 0.5662, 0.2957, 0.6115, 0.2992, 0.6103, 0.3099, 0.6499, 0.3085, 0.6599, 0.3266, 0.6454, 0.3085, 0.6599, 0.3099, 0.6499, 0.3266, 0.6368, 0.621, 0.5917, 0.6145, 0.5452, 0.6176, 0.5409, 0.625, 0.5917, 0.5632, 0.5917, 0.5836, 0.5409, 0.5836, 0.5409, 0.5632, 0.5917, 0.625, 0.5917, 0.6067, 0.6425, 0.6067, 0.6425, 0.6244, 0.5935, 0.6067, 0.6425, 0.5784, 0.6425, 0.5784, 0.6425, 0.6067, 0.6425, 0.5836, 0.5409, 0.6176, 0.5409, 0.6176, 0.5409, 0.5836, 0.5409, 0.6058, 0.5917, 0.603, 0.5614, 0.6145, 0.5452, 0.621, 0.5917, 0.5879, 0.6199, 0.5988, 0.6214, 0.605, 0.6381, 0.5804, 0.6378, 0.603, 0.5614, 0.5898, 0.5632, 0.5849, 0.5456, 0.6145, 0.5452, 0.582, 0.5917, 0.5879, 0.6199, 0.5804, 0.6378, 0.5671, 0.5917, 0.7204, 0.6204, 0.7248, 0.5021, 0.7204, 0.5397, 0.7204, 0.637, 0.625, 0.4078, 0.625, 0.3757, 0.625, 0.3765, 0.625, 0.4087, 0.625, 0.8724, 0.625, 0.8291, 0.625, 0.8239, 0.625, 0.871, 0.4046, 0.7334, 0.4444, 0.7334, 0.4521, 0.8199, 0.4079, 0.8199, 0.4095, 0.3752, 0.4558, 0.3753, 0.4521, 0.4143, 0.4079, 0.4143, 0.4018, 0.5917, 0.4379, 0.5917, 0.4399, 0.6628, 0.4027, 0.6628, 0.4052, 0.4761, 0.4459, 0.4761, 0.442, 0.5192, 0.4036, 0.5192, 0.4079, 0.8199, 0.4521, 0.8199, 0.4578, 0.8731, 0.4088, 0.8748, 0.4079, 0.4143, 0.4521, 0.4143, 0.4459, 0.4761, 0.4052, 0.4761, 0.4027, 0.6628, 0.4399, 0.6628, 0.4444, 0.7334, 0.4046, 0.7334, 0.3085, 0.6599, 0.3266, 0.6454, 0.3263, 0.6672, 0.3032, 0.6866, 0.3444, 0.5701, 0.3261, 0.5618, 0.3247, 0.5433, 0.3477, 0.5564, 0.2992, 0.6583, 0.3266, 0.6368, 0.3187, 0.643, 0.2992, 0.6583, 0.3554, 0.6142, 0.3266, 0.6368, 0.3187, 0.643, 0.3391, 0.627, 0.3391, 0.627, 0.3187, 0.643, 0.3187, 0.643, 0.3391, 0.627, 0.2992, 0.6583, 0.3266, 0.6368, 0.3266, 0.6368, 0.2992, 0.6583, 0.3452, 0.6173, 0.3266, 0.6368, 0.3266, 0.6368, 0.3554, 0.6142, 0.3037, 0.5732, 0.3266, 0.5692, 0.3266, 0.5692, 0.3037, 0.5732, 0.3554, 0.6142, 0.3266, 0.6368, 0.3266, 0.6368, 0.3554, 0.6142, 0.3477, 0.5564, 0.3247, 0.5433, 0.3236, 0.5286, 0.3606, 0.5353, 0.3032, 0.6866, 0.3263, 0.6672, 0.3262, 0.6845, 0.299, 0.7079, 0.375, 0.6628, 0.375, 0.7334, 0.375, 0.7334, 0.3652, 0.6548, 0.375, 0.6628, 0.375, 0.7334, 0.375, 0.7334, 0.375, 0.6628, 0.375, 0.425, 0.375, 0.4761, 0.375, 0.4761, 0.375, 0.4253, 0.375, 0.4253, 0.375, 0.4761, 0.3725, 0.4798, 0.3746, 0.4256, 0.375, 0.6628, 0.375, 0.7334, 0.375, 0.7334, 0.375, 0.6628, 0.375, 0.6628, 0.375, 0.7334, 0.375, 0.7334, 0.375, 0.6628, 0.375, 0.4243, 0.375, 0.4761, 0.375, 0.4761, 0.375, 0.4252, 0.375, 0.4251, 0.375, 0.4761, 0.375, 0.4761, 0.375, 0.425, 0.375, 0.6628, 0.375, 0.7334, 0.375, 0.7334, 0.375, 0.6628, 0.375, 0.425, 0.375, 0.4761, 0.375, 0.4761, 0.375, 0.425, 0.375, 0.4158, 0.375, 0.4761, 0.375, 0.4761, 0.375, 0.4243, 0.375, 0.6628, 0.375, 0.7334, 0.375, 0.7334, 0.375, 0.6628, 0.3756, 0.4143, 0.3756, 0.4761, 0.375, 0.4761, 0.375, 0.4158, 0.3755, 0.6628, 0.3756, 0.7334, 0.375, 0.7334, 0.375, 0.6628, 0.3836, 0.4143, 0.3829, 0.4761, 0.3756, 0.4761, 0.3756, 0.4143, 0.3823, 0.6628, 0.3828, 0.7334, 0.3756, 0.7334, 0.3755, 0.6628, 0.625, 0.5917, 0.6738, 0.6064, 0.6679, 0.7267, 0.6067, 0.6485, 0.5632, 0.6628, 0.6067, 0.6485, 0.6067, 0.7329, 0.5632, 0.7334, 0.4399, 0.6628, 0.4819, 0.6628, 0.4894, 0.7334, 0.4444, 0.7334, 0.4819, 0.6628, 0.5632, 0.6628, 0.5632, 0.7334, 0.4894, 0.7334, 0.502, 0.4143, 0.5632, 0.4143, 0.5632, 0.4761, 0.4918, 0.4761, 0.4521, 0.4143, 0.502, 0.4143, 0.4918, 0.4761, 0.4459, 0.4761, 0.5632, 0.4143, 0.625, 0.4078, 0.614, 0.4761, 0.5632, 0.4761, 0.614, 0.5409, 0.6668, 0.5265, 0.6738, 0.6064, 0.625, 0.5917, 0.3037, 0.5732, 0.3266, 0.5692, 0.3266, 0.5692, 0.3037, 0.5732, 0.4036, 0.5192, 0.442, 0.5192, 0.4379, 0.5917, 0.4018, 0.5917, 0.7259, 0.7392, 0.7204, 0.6204, 0.7204, 0.637, 0.7204, 0.7399, 0.5898, 0.5632, 0.582, 0.5917, 0.5671, 0.5917, 0.5849, 0.5456, 0.5988, 0.6214, 0.6058, 0.5917, 0.621, 0.5917, 0.605, 0.6381, 0.6176, 0.5409, 0.625, 0.5917, 0.6244, 0.5935, 0.6176, 0.5409, 0.5784, 0.6425, 0.5632, 0.5917, 0.5632, 0.5917, 0.5784, 0.6425, 0.605, 0.6381, 0.621, 0.5917, 0.625, 0.5917, 0.6067, 0.6425, 0.3465, 0.6225, 0.3585, 0.5954, 0.3663, 0.5954, 0.3516, 0.6352, 0.3007, 0.5662, 0.2957, 0.6115, 0.2867, 0.6146, 0.293, 0.5486, 0.3437, 0.5756, 0.3554, 0.5953, 0.3554, 0.5953, 0.3554, 0.5765, 0.3266, 0.5692, 0.3554, 0.5765, 0.3554, 0.5765, 0.3266, 0.5692, 0.3099, 0.6499, 0.2992, 0.6103, 0.2992, 0.6103, 0.2992, 0.6583, 0.293, 0.5486, 0.2867, 0.6146, 0.2796, 0.6171, 0.2869, 0.5347, 0.3516, 0.6352, 0.3663, 0.5954, 0.3724, 0.5955, 0.3652, 0.6548, 0.375, 0.5192, 0.375, 0.5917, 0.3724, 0.5955, 0.3606, 0.5353, 0.2797, 0.7163, 0.2796, 0.6171, 0.2796, 0.6171, 0.299, 0.7079, 0.375, 0.5192, 0.375, 0.5917, 0.375, 0.5917, 0.375, 0.5192, 0.375, 0.5192, 0.375, 0.5917, 0.375, 0.5917, 0.375, 0.5192, 0.2796, 0.7165, 0.2796, 0.6171, 0.2796, 0.6171, 0.2796, 0.7166, 0.2796, 0.7166, 0.2796, 0.6171, 0.2796, 0.6171, 0.2797, 0.7163, 0.375, 0.5192, 0.375, 0.5917, 0.375, 0.5917, 0.375, 0.5192, 0.2862, 0.7072, 0.2796, 0.6171, 0.2796, 0.6171, 0.2799, 0.7165, 0.2797, 0.7166, 0.2796, 0.6171, 0.2796, 0.6171, 0.2796, 0.7165, 0.582, 0.6191, 0.582, 0.5917, 0.582, 0.5917, 0.582, 0.6191, 0.6005, 0.5631, 0.6058, 0.5917, 0.6058, 0.5917, 0.6005, 0.5631, 0.5864, 0.5637, 0.6005, 0.5631, 0.6058, 0.5917, 0.582, 0.5917, 0.6005, 0.5631, 0.6058, 0.5917, 0.6058, 0.5917, 0.6005, 0.5631, 0.5879, 0.6199, 0.582, 0.5917, 0.582, 0.5917, 0.5821, 0.6191, 0.603, 0.5614, 0.6058, 0.5917, 0.6058, 0.5917, 0.6005, 0.5631, 0.6005, 0.5631, 0.6058, 0.5917, 0.6058, 0.5917, 0.6005, 0.5631, 0.582, 0.6191, 0.582, 0.5917, 0.582, 0.5917, 0.582, 0.6191, 0.5821, 0.6191, 0.582, 0.5917, 0.582, 0.5917, 0.582, 0.6191, 0.5784, 0.6425, 0.5632, 0.5917, 0.5632, 0.5917, 0.5784, 0.6425, 0.6176, 0.5409, 0.625, 0.5917, 0.625, 0.5917, 0.6176, 0.5409, 0.5849, 0.5456, 0.5671, 0.5917, 0.5632, 0.5917, 0.5836, 0.5409, 0.5784, 0.6425, 0.5632, 0.5917, 0.5632, 0.5917, 0.5784, 0.6425, 0.6176, 0.5409, 0.6244, 0.5935, 0.625, 0.5917, 0.6176, 0.5409, 0.5784, 0.6425, 0.5632, 0.5917, 0.5632, 0.5917, 0.5784, 0.6425, 0.6176, 0.5409, 0.6244, 0.5935, 0.6244, 0.5935, 0.6176, 0.5409, 0.5632, 0.6628, 0.5632, 0.5917, 0.5632, 0.5917, 0.5784, 0.6425, 0.614, 0.5409, 0.625, 0.5917, 0.625, 0.5917, 0.6176, 0.5409, 0.7204, 0.728, 0.7204, 0.6497, 0.7204, 0.6499, 0.7204, 0.7249, 0.625, 0.8494, 0.625, 0.8267, 0.625, 0.8267, 0.625, 0.8494, 0.7204, 0.7399, 0.7204, 0.637, 0.7204, 0.6495, 0.7204, 0.7312, 0.2494, 0.4928, 0.2828, 0.5333, 0.2796, 0.6171, 0.2508, 0.6272, 0.375, 0.5192, 0.375, 0.5917, 0.375, 0.5917, 0.375, 0.5192, 0.3755, 0.5192, 0.3755, 0.5917, 0.375, 0.5917, 0.375, 0.5192, 0.375, 0.5192, 0.375, 0.5917, 0.375, 0.5917, 0.375, 0.5192, 0.6668, 0.5265, 0.7248, 0.5021, 0.7204, 0.6204, 0.6738, 0.6064, 0.4854, 0.5192, 0.5632, 0.5409, 0.5632, 0.5917, 0.4787, 0.5917, 0.442, 0.5192, 0.4854, 0.5192, 0.4787, 0.5917, 0.4379, 0.5917, 0.3825, 0.5192, 0.382, 0.5917, 0.3755, 0.5917, 0.3755, 0.5192, 0.3266, 0.6454, 0.3266, 0.6368, 0.3452, 0.6173, 0.3465, 0.6225, 0.3266, 0.603, 0.3554, 0.5953, 0.3554, 0.6142, 0.3266, 0.6368, 0.2992, 0.6103, 0.3266, 0.603, 0.3266, 0.6368, 0.2992, 0.6583, 0.3037, 0.5732, 0.3266, 0.5692, 0.3266, 0.603, 0.2992, 0.6103, 0.3266, 0.5692, 0.3554, 0.5765, 0.3554, 0.5953, 0.3266, 0.603, 0.2992, 0.6583, 0.2992, 0.6103, 0.2992, 0.6103, 0.2992, 0.6583, 0.3266, 0.6368, 0.2992, 0.6583, 0.2992, 0.6583, 0.3266, 0.6368, 0.3554, 0.5765, 0.3554, 0.5953, 0.3554, 0.5953, 0.3554, 0.5765, 0.2992, 0.6103, 0.3037, 0.5732, 0.3037, 0.5732, 0.2992, 0.6103, 0.3843, 0.5192, 0.3837, 0.5917, 0.382, 0.5917, 0.3825, 0.5192, 0.384, 0.6628, 0.3846, 0.7334, 0.3828, 0.7334, 0.3823, 0.6628, 0.3857, 0.4143, 0.3848, 0.4761, 0.3829, 0.4761, 0.3836, 0.4143, 0.3868, 0.375, 0.3857, 0.4143, 0.3836, 0.4143, 0.3854, 0.3751, 0.3848, 0.4761, 0.3843, 0.5192, 0.3825, 0.5192, 0.3829, 0.4761, 0.3846, 0.7334, 0.3857, 0.8199, 0.3836, 0.8199, 0.3828, 0.7334, 0.3857, 0.8199, 0.3868, 0.8741, 0.3856, 0.8743, 0.3836, 0.8199, 0.3837, 0.5917, 0.384, 0.6628, 0.3823, 0.6628, 0.382, 0.5917, 0.3986, 0.5917, 0.3993, 0.6628, 0.3951, 0.6628, 0.3945, 0.5917, 0.4039, 0.8199, 0.404, 0.8747, 0.3996, 0.8747, 0.3988, 0.8199, 0.401, 0.7334, 0.4039, 0.8199, 0.3988, 0.8199, 0.3965, 0.7334, 0.4016, 0.4761, 0.4001, 0.5192, 0.3957, 0.5192, 0.3969, 0.4761, 0.4038, 0.3754, 0.4039, 0.4143, 0.3988, 0.4143, 0.3997, 0.375, 0.4039, 0.4143, 0.4016, 0.4761, 0.3969, 0.4761, 0.3988, 0.4143, 0.3993, 0.6628, 0.401, 0.7334, 0.3965, 0.7334, 0.3951, 0.6628, 0.4001, 0.5192, 0.3986, 0.5917, 0.3945, 0.5917, 0.3957, 0.5192, 0.625, 0.8507, 0.625, 0.8516, 0.625, 0.8266, 0.625, 0.826, 0.7204, 0.7104, 0.7204, 0.6713, 0.7204, 0.6713, 0.7204, 0.7104, 0.7206, 0.7248, 0.7204, 0.7163, 0.7204, 0.7163, 0.7206, 0.7248, 0.625, 0.8498, 0.625, 0.8492, 0.625, 0.8551, 0.625, 0.8601, 0.625, 0.8607, 0.625, 0.8738, 0.625, 0.8741, 0.625, 0.8494, 0.625, 0.8495, 0.625, 0.8221, 0.625, 0.8267, 0.625, 0.8736, 0.625, 0.8494, 0.625, 0.8494, 0.625, 0.8736, 0.625, 0.8516, 0.625, 0.8195, 0.625, 0.8266, 0.7243, 0.7279, 0.7206, 0.7248, 0.7206, 0.7248, 0.7243, 0.7279, 0.625, 0.8489, 0.625, 0.849, 0.625, 0.853, 0.625, 0.8535, 0.7204, 0.7163, 0.7204, 0.7163, 0.7204, 0.7163, 0.7204, 0.7163, 0.625, 0.3906, 0.625, 0.404, 0.625, 0.4087, 0.7204, 0.6713, 0.7204, 0.6499, 0.7204, 0.6499, 0.7204, 0.6713, 0.7204, 0.6499, 0.7204, 0.5587, 0.7204, 0.5587, 0.7204, 0.6499, 0.375, 0.5192, 0.375, 0.5917, 0.375, 0.5917, 0.375, 0.5192, 0.2799, 0.7165, 0.2796, 0.6171, 0.2796, 0.6171, 0.2797, 0.7166, 0.375, 0.6628, 0.375, 0.7334, 0.375, 0.7334, 0.375, 0.6628, 0.375, 0.4252, 0.375, 0.4761, 0.375, 0.4761, 0.375, 0.4251, 0.375, 0.4761, 0.375, 0.5192, 0.375, 0.5192, 0.375, 0.4761, 0.375, 0.7334, 0.375, 0.7838, 0.375, 0.7838, 0.375, 0.7334, 0.2796, 0.6171, 0.2797, 0.5348, 0.2796, 0.5335, 0.2796, 0.6171, 0.375, 0.5917, 0.375, 0.6628, 0.375, 0.6628, 0.375, 0.5917, 0.375, 0.5917, 0.375, 0.6628, 0.375, 0.6628, 0.375, 0.5917, 0.2796, 0.6171, 0.2797, 0.5349, 0.2797, 0.5348, 0.2796, 0.6171, 0.375, 0.7334, 0.375, 0.7838, 0.375, 0.7838, 0.375, 0.7334, 0.375, 0.4761, 0.375, 0.5192, 0.375, 0.5192, 0.375, 0.4761, 0.375, 0.4252, 0.375, 0.4761, 0.375, 0.4761, 0.375, 0.4252, 0.375, 0.6628, 0.375, 0.7334, 0.375, 0.7334, 0.375, 0.6628, 0.2799, 0.7165, 0.2796, 0.6171, 0.2796, 0.6171, 0.2799, 0.7165, 0.375, 0.5192, 0.375, 0.5917, 0.375, 0.5917, 0.375, 0.5192, 0.3945, 0.5917, 0.3951, 0.6628, 0.384, 0.6628, 0.3837, 0.5917, 0.3988, 0.8199, 0.3996, 0.8747, 0.3868, 0.8741, 0.3857, 0.8199, 0.3965, 0.7334, 0.3988, 0.8199, 0.3857, 0.8199, 0.3846, 0.7334, 0.3969, 0.4761, 0.3957, 0.5192, 0.3843, 0.5192, 0.3848, 0.4761, 0.3997, 0.375, 0.3988, 0.4143, 0.3857, 0.4143, 0.3868, 0.375, 0.3988, 0.4143, 0.3969, 0.4761, 0.3848, 0.4761, 0.3857, 0.4143, 0.3951, 0.6628, 0.3965, 0.7334, 0.3846, 0.7334, 0.384, 0.6628, 0.3957, 0.5192, 0.3945, 0.5917, 0.3837, 0.5917, 0.3843, 0.5192, 0.4036, 0.5192, 0.4018, 0.5917, 0.3988, 0.5917, 0.4004, 0.5192, 0.4027, 0.6628, 0.4046, 0.7334, 0.4013, 0.7334, 0.3996, 0.6628, 0.4079, 0.4143, 0.4052, 0.4761, 0.4019, 0.4761, 0.4042, 0.4143, 0.4095, 0.3752, 0.4079, 0.4143, 0.4042, 0.4143, 0.405, 0.3751, 0.4052, 0.4761, 0.4036, 0.5192, 0.4004, 0.5192, 0.4019, 0.4761, 0.4046, 0.7334, 0.4079, 0.8199, 0.4042, 0.8199, 0.4013, 0.7334, 0.4079, 0.8199, 0.4088, 0.8748, 0.4048, 0.8748, 0.4042, 0.8199, 0.4018, 0.5917, 0.4027, 0.6628, 0.3996, 0.6628, 0.3988, 0.5917, 0.4004, 0.5192, 0.3988, 0.5917, 0.3986, 0.5917, 0.4001, 0.5192, 0.3996, 0.6628, 0.4013, 0.7334, 0.401, 0.7334, 0.3993, 0.6628, 0.4042, 0.4143, 0.4019, 0.4761, 0.4016, 0.4761, 0.4039, 0.4143, 0.405, 0.3751, 0.4042, 0.4143, 0.4039, 0.4143, 0.4038, 0.3754, 0.4019, 0.4761, 0.4004, 0.5192, 0.4001, 0.5192, 0.4016, 0.4761, 0.4013, 0.7334, 0.4042, 0.8199, 0.4039, 0.8199, 0.401, 0.7334, 0.4042, 0.8199, 0.4048, 0.8748, 0.404, 0.8747, 0.4039, 0.8199, 0.3988, 0.5917, 0.3996, 0.6628, 0.3993, 0.6628, 0.3986, 0.5917, 0.6176, 0.5409, 0.6244, 0.5935, 0.6244, 0.5935, 0.6176, 0.5409, 0.5784, 0.6425, 0.5632, 0.5917, 0.5632, 0.5917, 0.5784, 0.6425, 0.5632, 0.5917, 0.5836, 0.5409, 0.5836, 0.5409, 0.5632, 0.5917, 0.6244, 0.5935, 0.6067, 0.6425, 0.6067, 0.6425, 0.6244, 0.5935, 0.6067, 0.6425, 0.5784, 0.6425, 0.5784, 0.6425, 0.6067, 0.6425, 0.5836, 0.5409, 0.6176, 0.5409, 0.6176, 0.5409, 0.5836, 0.5409, 0.7204, 0.702, 0.7204, 0.7015, 0.7204, 0.7104, 0.7204, 0.7249, 0.7204, 0.7015, 0.7204, 0.6762, 0.7204, 0.6713, 0.7204, 0.7104, 0.7204, 0.6734, 0.7204, 0.702, 0.7204, 0.7249, 0.7204, 0.6499, 0.7204, 0.6762, 0.7204, 0.6734, 0.7204, 0.6499, 0.7204, 0.6713, 0.7204, 0.6762, 0.7204, 0.7015, 0.7204, 0.702, 0.7204, 0.6734, 0.7204, 0.7015, 0.7204, 0.702, 0.7204, 0.702, 0.7204, 0.7015, 0.7204, 0.6734, 0.7204, 0.6762, 0.7204, 0.6762, 0.7204, 0.6734, 0.7204, 0.6762, 0.7204, 0.7015, 0.7204, 0.7015, 0.7204, 0.6762, 0.625, 0.3906, 0.625, 0.3769, 0.625, 0.3769, 0.625, 0.3906, 0.625, 0.408, 0.625, 0.3934, 0.625, 0.397, 0.625, 0.4082, 0.7206, 0.7248, 0.7243, 0.7279, 0.7208, 0.7249, 0.625, 0.404, 0.625, 0.3906, 0.625, 0.3906, 0.625, 0.404, 0.7205, 0.7247, 0.7223, 0.7262, 0.7243, 0.7279, 0.7206, 0.7248, 0.7228, 0.6501, 0.7374, 0.6391, 0.7354, 0.7375, 0.7223, 0.7262, 0.625, 0.404, 0.625, 0.3906, 0.625, 0.3927, 0.625, 0.4071, 0.7218, 0.6523, 0.7218, 0.6749, 0.7218, 0.6749, 0.7218, 0.6523, 0.7223, 0.7262, 0.7354, 0.7375, 0.7367, 0.7386, 0.7243, 0.7279, 0.625, 0.3767, 0.625, 0.3934, 0.625, 0.3932, 0.625, 0.3767, 0.625, 0.3767, 0.625, 0.3932, 0.625, 0.3927, 0.625, 0.376, 0.7205, 0.679, 0.7205, 0.6739, 0.7205, 0.6744, 0.7205, 0.679, 0.7204, 0.5748, 0.7204, 0.6713, 0.7204, 0.6499, 0.7204, 0.5665, 0.7218, 0.6749, 0.7205, 0.679, 0.7205, 0.679, 0.7218, 0.6749, 0.7226, 0.6237, 0.7218, 0.6523, 0.7218, 0.6523, 0.7226, 0.6237, 0.7262, 0.5751, 0.7336, 0.535, 0.7374, 0.6391, 0.7228, 0.6501, 0.7367, 0.7386, 0.7354, 0.7375, 0.7498, 0.745, 0.7498, 0.7498, 0.625, 0.3927, 0.625, 0.3932, 0.625, 0.4071, 0.625, 0.4071, 0.7354, 0.7375, 0.7374, 0.6391, 0.7499, 0.6397, 0.7498, 0.745, 0.625, 0.3932, 0.625, 0.3934, 0.625, 0.408, 0.625, 0.4071, 0.7374, 0.6391, 0.7336, 0.535, 0.7495, 0.5276, 0.7499, 0.6397, 0.625, 0.397, 0.625, 0.3934, 0.625, 0.3767, 0.625, 0.3785, 0.625, 0.3927, 0.625, 0.3906, 0.625, 0.3769, 0.625, 0.376, 0.7204, 0.6499, 0.7204, 0.5587, 0.7204, 0.5665, 0.7206, 0.7248, 0.7204, 0.7163, 0.7204, 0.7104, 0.7205, 0.7247, 0.7204, 0.7163, 0.7204, 0.7104, 0.7204, 0.7104, 0.7204, 0.7163, 0.7204, 0.7163, 0.7204, 0.7104, 0.7204, 0.7104, 0.7204, 0.7163, 0.7204, 0.7104, 0.7204, 0.7163, 0.7204, 0.7163, 0.7204, 0.7104, 0.7204, 0.7104, 0.7204, 0.7104, 0.7204, 0.7104, 0.7204, 0.7104, 0.625, 0.8498, 0.625, 0.8507, 0.625, 0.826, 0.625, 0.8255, 0.7204, 0.7312, 0.7204, 0.6495, 0.7204, 0.6497, 0.7204, 0.728, 0.625, 0.8738, 0.625, 0.8516, 0.625, 0.8507, 0.625, 0.8739, 0.7204, 0.7312, 0.7204, 0.728, 0.7204, 0.7245, 0.7204, 0.7245, 0.625, 0.8607, 0.625, 0.8598, 0.625, 0.8541, 0.625, 0.8492, 0.625, 0.8495, 0.625, 0.8743, 0.625, 0.8738, 0.625, 0.8492, 0.625, 0.8427, 0.625, 0.8379, 0.625, 0.8363, 0.625, 0.8426, 0.625, 0.8456, 0.625, 0.849, 0.625, 0.8607, 0.625, 0.8601, 0.625, 0.8551, 0.625, 0.8492, 0.625, 0.849, 0.625, 0.8542, 0.625, 0.8569, 0.625, 0.8363, 0.625, 0.8378, 0.625, 0.8416, 0.625, 0.8426, 0.7218, 0.6749, 0.7218, 0.6523, 0.7228, 0.6501, 0.7223, 0.7262, 0.7205, 0.6092, 0.7206, 0.6138, 0.7204, 0.5748, 0.721, 0.558, 0.7205, 0.6739, 0.7205, 0.679, 0.7205, 0.7247, 0.7204, 0.7104, 0.7206, 0.6138, 0.7205, 0.6721, 0.7204, 0.6713, 0.7204, 0.5748, 0.7205, 0.679, 0.7218, 0.6749, 0.7223, 0.7262, 0.7205, 0.7247, 0.7226, 0.6237, 0.7205, 0.6092, 0.721, 0.558, 0.7262, 0.5751, 0.7218, 0.6523, 0.7226, 0.6237, 0.7262, 0.5751, 0.7228, 0.6501, 0.7205, 0.6721, 0.7205, 0.6739, 0.7204, 0.7104, 0.7204, 0.6713, 0.7218, 0.6523, 0.7218, 0.6749, 0.7217, 0.6751, 0.7218, 0.6523, 0.7205, 0.679, 0.7205, 0.6744, 0.7205, 0.6745, 0.7205, 0.679, 0.7218, 0.6749, 0.7205, 0.679, 0.7205, 0.679, 0.7217, 0.6751, 0.7226, 0.6237, 0.7218, 0.6523, 0.7218, 0.6523, 0.7224, 0.6223, 0.7205, 0.6739, 0.7205, 0.6721, 0.7205, 0.6721, 0.7205, 0.6744, 0.7205, 0.6092, 0.7226, 0.6237, 0.7226, 0.6237, 0.7205, 0.6092, 0.7205, 0.6721, 0.7206, 0.6138, 0.7206, 0.6163, 0.7205, 0.6721, 0.7206, 0.6138, 0.7205, 0.6092, 0.7205, 0.6092, 0.7206, 0.6163, 0.7217, 0.6751, 0.7205, 0.679, 0.7205, 0.679, 0.7217, 0.6751, 0.7224, 0.6223, 0.7218, 0.6523, 0.7218, 0.6523, 0.7224, 0.6223, 0.7206, 0.623, 0.7205, 0.6092, 0.7205, 0.6092, 0.7206, 0.623, 0.7205, 0.6649, 0.7206, 0.623, 0.7206, 0.623, 0.7205, 0.6649, 0.7205, 0.6744, 0.7205, 0.6721, 0.7205, 0.6649, 0.7205, 0.6745, 0.7205, 0.6092, 0.7226, 0.6237, 0.7224, 0.6223, 0.7205, 0.6092, 0.7205, 0.6721, 0.7206, 0.6163, 0.7206, 0.623, 0.7205, 0.6649, 0.7206, 0.6163, 0.7205, 0.6092, 0.7205, 0.6092, 0.7206, 0.623, 0.7206, 0.623, 0.7205, 0.6092, 0.7205, 0.6092, 0.7206, 0.623, 0.7205, 0.6649, 0.7206, 0.623, 0.7206, 0.623, 0.7205, 0.6649, 0.7205, 0.6092, 0.7224, 0.6223, 0.7224, 0.6223, 0.7205, 0.6092, 0.7205, 0.6745, 0.7205, 0.6649, 0.7205, 0.6649, 0.7205, 0.6745, 0.7205, 0.679, 0.7205, 0.6745, 0.7205, 0.6745, 0.7205, 0.679, 0.7218, 0.6523, 0.7217, 0.6751, 0.7217, 0.6751, 0.7218, 0.6523, 0.7205, 0.6745, 0.7205, 0.6649, 0.7205, 0.6649, 0.7205, 0.6745, 0.7205, 0.6092, 0.7224, 0.6223, 0.7224, 0.6223, 0.7205, 0.6092, 0.7206, 0.6484, 0.7205, 0.6092, 0.7224, 0.6223, 0.7218, 0.6523, 0.7206, 0.6484, 0.7205, 0.679, 0.7205, 0.6745, 0.7205, 0.6649, 0.7205, 0.6092, 0.7206, 0.6484, 0.7205, 0.6649, 0.7206, 0.623, 0.7205, 0.679, 0.7206, 0.6484, 0.7218, 0.6523, 0.7217, 0.6751, 0.7224, 0.6223, 0.7218, 0.6523, 0.7218, 0.6523, 0.7224, 0.6223, 0.7217, 0.6751, 0.7205, 0.679, 0.7205, 0.679, 0.7217, 0.6751, 0.7205, 0.679, 0.7205, 0.6745, 0.7205, 0.6745, 0.7205, 0.679, 0.7218, 0.6523, 0.7217, 0.6751, 0.7217, 0.6751, 0.7218, 0.6523, 0.625, 0.849, 0.625, 0.8456, 0.625, 0.8426, 0.625, 0.8446, 0.625, 0.8463, 0.625, 0.8489, 0.625, 0.8569, 0.625, 0.8542, 0.625, 0.849, 0.625, 0.8489, 0.625, 0.8522, 0.625, 0.8535, 0.625, 0.8426, 0.625, 0.8416, 0.625, 0.8492, 0.625, 0.849, 0.625, 0.8456, 0.625, 0.8446, 0.625, 0.8569, 0.625, 0.8598, 0.625, 0.8607, 0.625, 0.8489, 0.625, 0.8463, 0.625, 0.8446, 0.625, 0.8489, 0.625, 0.8535, 0.625, 0.8522, 0.625, 0.8489, 0.625, 0.8489, 0.625, 0.8446, 0.625, 0.8456, 0.625, 0.849, 0.625, 0.8489, 0.625, 0.8535, 0.625, 0.853, 0.625, 0.849, 0.625, 0.8492, 0.625, 0.8541, 0.625, 0.8598, 0.625, 0.8569])
me_cube_001.materials.append(mat_material_001)
me_cube_001.use_mirror_vertex_groups = False
me_cube_001.update()

# ---- objects
ob_light = bpy.data.objects.new('Light', light_light)
ob_camera = bpy.data.objects.new('Camera', cam_camera)
ob_cube_001 = bpy.data.objects.new('Cube.001', me_cube_001)
ob_empty_002 = bpy.data.objects.new('Empty.002', None)
ob_empty = bpy.data.objects.new('Empty', None)
ob_empty_001 = bpy.data.objects.new('Empty.001', None)

# ---- transforms, parenting, visibility, modifiers, constraints
ob_light.location = (4.076, 1.005, 5.904)
ob_light.rotation_euler = (0.6503, 0.05522, 1.866)
ob_light.lock_rotations_4d = False
ob_light.empty_display_type = 'ARROWS'
ob_light.color = (0.0, 0.0, 0.0, 0.0)
ob_light.lineart.crease_threshold = 0.0
ob_camera.location = (7.359, -6.926, 4.958)
ob_camera.rotation_euler = (1.109, 0.0, 0.8149)
ob_camera.lock_rotations_4d = False
ob_camera.empty_display_type = 'ARROWS'
ob_camera.color = (0.0, 0.0, 0.0, 0.0)
ob_camera.display_type = 'WIRE'
ob_camera.lineart.crease_threshold = 0.0
ob_cube_001.location = (0.0, 0.0, 1.266)
ob_cube_001.scale = (0.1552, 0.1552, 0.1552)
ob_cube_001.lock_rotations_4d = False
ob_cube_001.empty_display_type = 'ARROWS'
ob_cube_001.lineart.crease_threshold = 0.0
_m = ob_cube_001.modifiers.new('Mirror', 'MIRROR')
_m.use_clip = True
ob_empty_002.location = (-1.602, 0.6577, 0.8686)
ob_empty_002.rotation_euler = (1.571, -0.0, -0.0)
ob_empty_002.scale = (0.3574, 0.3574, 0.3574)
ob_empty_002.empty_display_type = 'IMAGE'
ob_empty_002.empty_display_size = 5.0
ob_empty.location = (0.576, 0.64, 0.8596)
ob_empty.rotation_euler = (1.571, -0.0, -0.0)
ob_empty.scale = (0.536, 0.536, 0.536)
ob_empty.empty_display_type = 'IMAGE'
ob_empty.empty_display_size = 5.0
ob_empty.use_empty_image_alpha = True
ob_empty.color = (1.0, 1.0, 1.0, 0.2047)
ob_empty_001.location = (1.035, -0.716, 0.8743)
ob_empty_001.rotation_euler = (1.571, -0.0, 1.571)
ob_empty_001.scale = (0.536, 0.536, 0.536)
ob_empty_001.empty_display_type = 'IMAGE'
ob_empty_001.empty_display_size = 5.0
ob_empty_001.use_empty_image_alpha = True
ob_empty_001.color = (1.0, 1.0, 1.0, 0.2047)

# ---- collection membership
col_collection.objects.link(ob_light)
col_collection.objects.link(ob_camera)
col_collection.objects.link(ob_cube_001)
col_collection.objects.link(ob_empty_002)
col_femaleimgref.objects.link(ob_empty)
col_femaleimgref.objects.link(ob_empty_001)

# ---- scene / render settings (as saved in the file)
scene.camera = ob_camera
scene.frame_start = 1; scene.frame_end = 250; scene.frame_set(1)
scene.render.engine = 'BLENDER_EEVEE_NEXT'
scene.cycles.sampling_pattern = 'TABULATED_SOBOL'
scene.cycles.use_light_tree = False
scene.view_settings.view_transform = 'Filmic'
bpy.context.view_layer.update()
